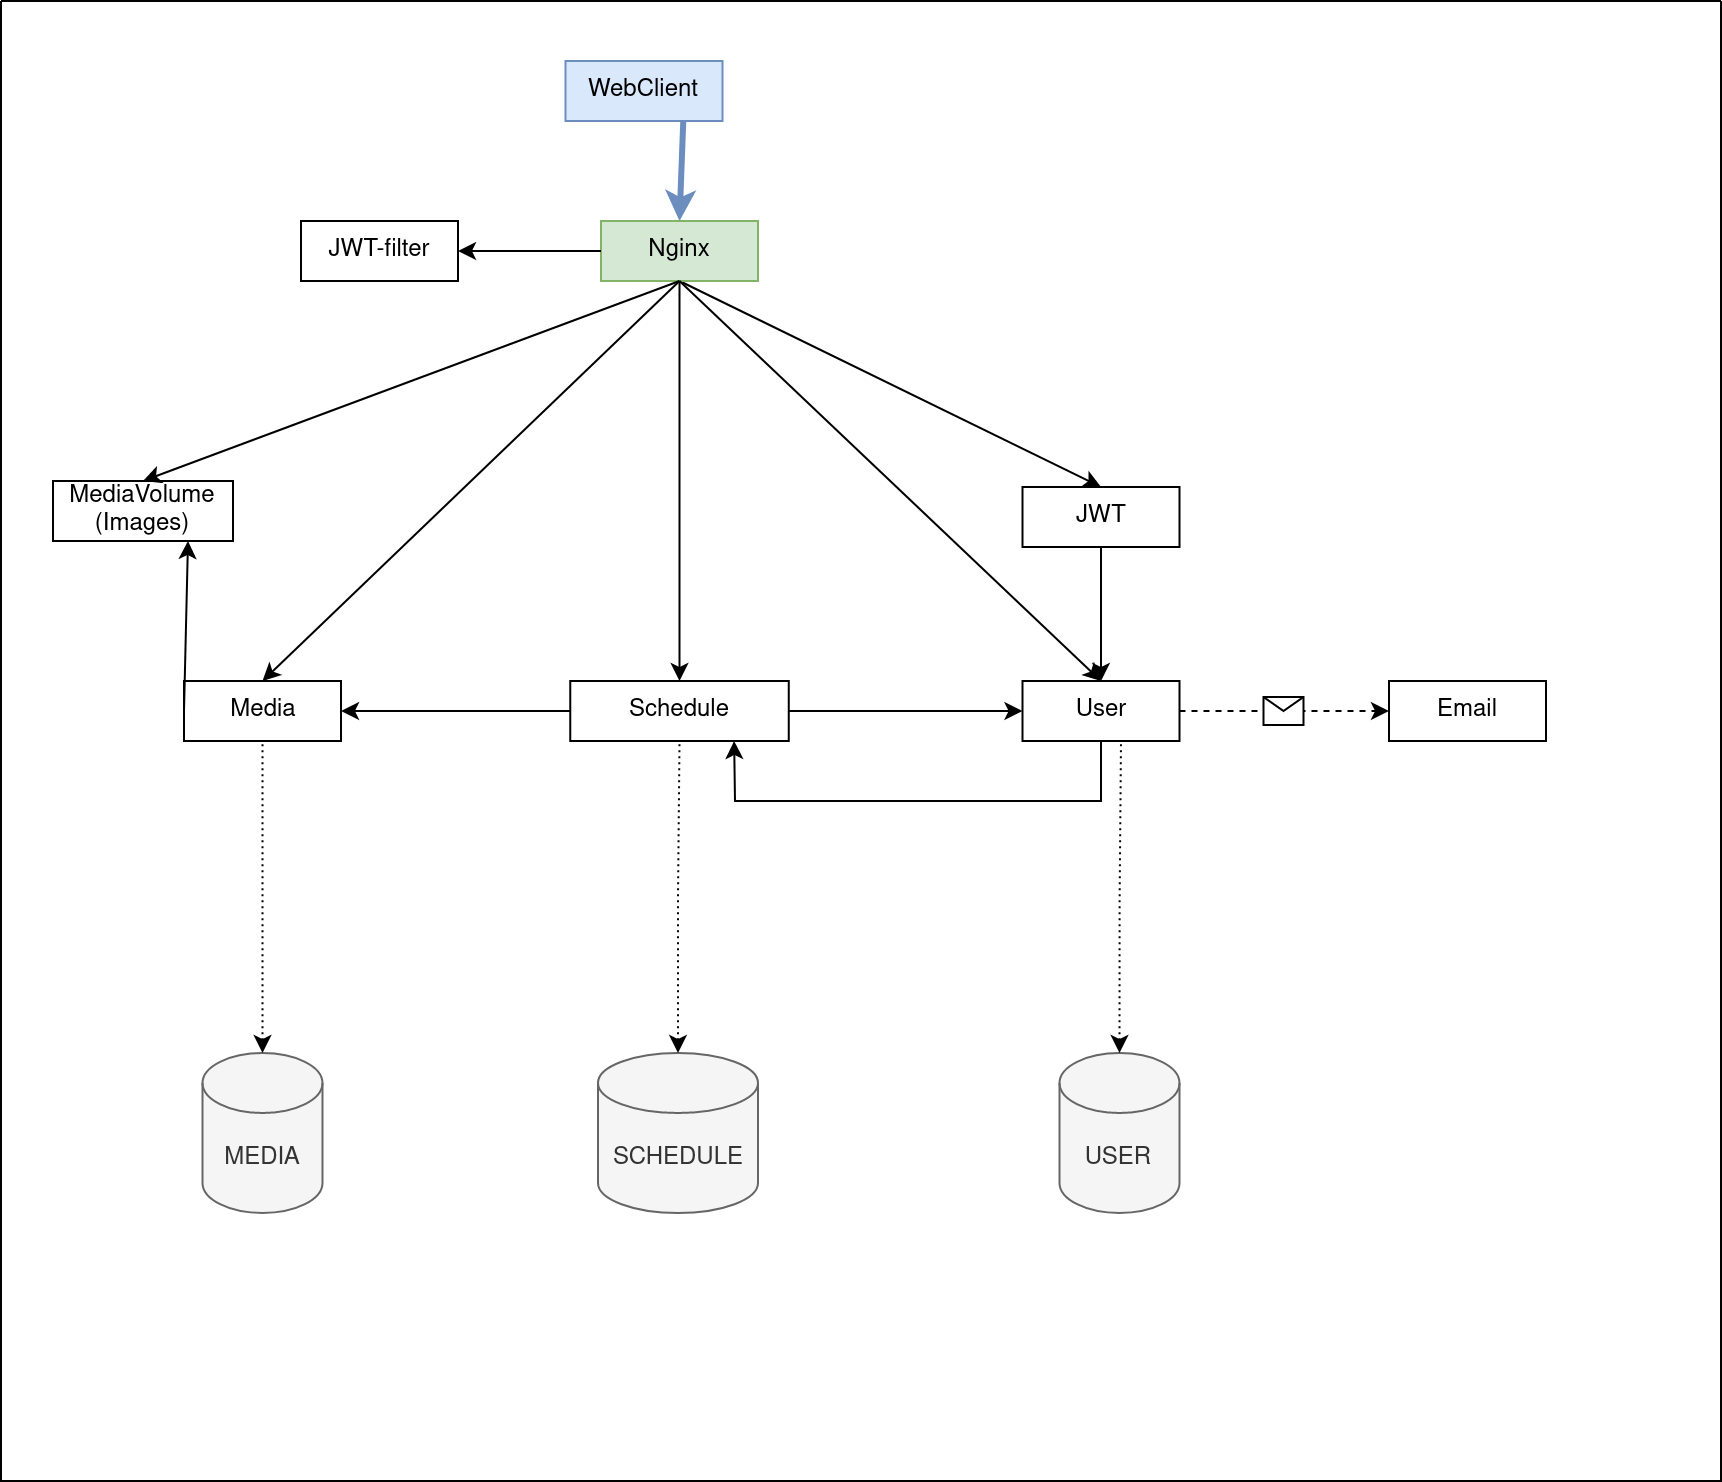

The diagram above was exported from draw.io. Its source (the exported page's mxGraphModel, read from the mxfile embedded in the PNG):
<mxGraphModel dx="1434" dy="714" grid="1" gridSize="10" guides="1" tooltips="1" connect="1" arrows="1" fold="1" page="1" pageScale="1" pageWidth="827" pageHeight="1169" math="0" shadow="0">
  <root>
    <mxCell id="0" />
    <mxCell id="1" parent="0" />
    <mxCell id="hiX22UkawsweQj54cd4N-7" value="JWT" style="rounded=0;whiteSpace=wrap;html=1;" parent="1" vertex="1">
      <mxGeometry x="510.75" y="243" width="78.5" height="30" as="geometry" />
    </mxCell>
    <mxCell id="hiX22UkawsweQj54cd4N-8" value="User" style="rounded=0;whiteSpace=wrap;html=1;" parent="1" vertex="1">
      <mxGeometry x="510.75" y="340" width="78.5" height="30" as="geometry" />
    </mxCell>
    <mxCell id="hiX22UkawsweQj54cd4N-22" value="" style="endArrow=none;html=1;rounded=0;exitX=0.5;exitY=0;exitDx=0;exitDy=0;entryX=0.5;entryY=1;entryDx=0;entryDy=0;endFill=0;startArrow=classic;startFill=1;" parent="1" source="hiX22UkawsweQj54cd4N-7" target="gl-ooaWafGvAzmjAQwMA-1" edge="1">
      <mxGeometry width="50" height="50" relative="1" as="geometry">
        <mxPoint x="600" y="423" as="sourcePoint" />
        <mxPoint x="470.75" y="323" as="targetPoint" />
      </mxGeometry>
    </mxCell>
    <mxCell id="hiX22UkawsweQj54cd4N-26" value="" style="endArrow=classic;html=1;rounded=0;entryX=0.5;entryY=0;entryDx=0;entryDy=0;exitX=0.5;exitY=1;exitDx=0;exitDy=0;endFill=1;" parent="1" source="hiX22UkawsweQj54cd4N-7" target="hiX22UkawsweQj54cd4N-8" edge="1">
      <mxGeometry width="50" height="50" relative="1" as="geometry">
        <mxPoint x="680" y="423" as="sourcePoint" />
        <mxPoint x="730" y="373" as="targetPoint" />
      </mxGeometry>
    </mxCell>
    <mxCell id="gl-ooaWafGvAzmjAQwMA-62" value="USER" style="shape=cylinder3;whiteSpace=wrap;html=1;boundedLbl=1;backgroundOutline=1;size=15;fillColor=#f5f5f5;fontColor=#333333;strokeColor=#666666;" parent="1" vertex="1">
      <mxGeometry x="529.25" y="526" width="60" height="80" as="geometry" />
    </mxCell>
    <mxCell id="gl-ooaWafGvAzmjAQwMA-73" style="edgeStyle=orthogonalEdgeStyle;rounded=0;orthogonalLoop=1;jettySize=auto;html=1;entryX=0.5;entryY=1;entryDx=0;entryDy=0;dashed=1;startArrow=classic;startFill=1;endArrow=none;endFill=0;strokeWidth=1;dashPattern=1 2;exitX=0.5;exitY=0;exitDx=0;exitDy=0;exitPerimeter=0;" parent="1" source="gl-ooaWafGvAzmjAQwMA-62" target="hiX22UkawsweQj54cd4N-8" edge="1">
      <mxGeometry relative="1" as="geometry">
        <mxPoint x="649.72" y="493" as="sourcePoint" />
        <mxPoint x="649.72" y="433.0000000000001" as="targetPoint" />
        <Array as="points">
          <mxPoint x="560" y="450" />
          <mxPoint x="560" y="450" />
        </Array>
      </mxGeometry>
    </mxCell>
    <mxCell id="5XaMablW81QgSOGNDfAo-11" value="" style="endArrow=classic;html=1;rounded=0;exitX=1;exitY=0.5;exitDx=0;exitDy=0;entryX=0;entryY=0.5;entryDx=0;entryDy=0;dashed=1;" parent="1" source="hiX22UkawsweQj54cd4N-8" target="hiX22UkawsweQj54cd4N-11" edge="1">
      <mxGeometry relative="1" as="geometry">
        <mxPoint x="787" y="273" as="sourcePoint" />
        <mxPoint x="710" y="340" as="targetPoint" />
      </mxGeometry>
    </mxCell>
    <mxCell id="5XaMablW81QgSOGNDfAo-12" value="" style="shape=message;html=1;outlineConnect=0;" parent="5XaMablW81QgSOGNDfAo-11" vertex="1">
      <mxGeometry width="20" height="14" relative="1" as="geometry">
        <mxPoint x="-10" y="-7" as="offset" />
      </mxGeometry>
    </mxCell>
    <mxCell id="5XaMablW81QgSOGNDfAo-22" value="WebClient" style="rounded=0;whiteSpace=wrap;html=1;fillColor=#dae8fc;strokeColor=#6c8ebf;" parent="1" vertex="1">
      <mxGeometry x="282.25" y="30" width="78.5" height="30" as="geometry" />
    </mxCell>
    <mxCell id="5XaMablW81QgSOGNDfAo-23" value="" style="endArrow=classic;html=1;rounded=0;exitX=0.75;exitY=1;exitDx=0;exitDy=0;entryX=0.5;entryY=0;entryDx=0;entryDy=0;fillColor=#dae8fc;strokeColor=#6c8ebf;strokeWidth=3;" parent="1" source="5XaMablW81QgSOGNDfAo-22" target="gl-ooaWafGvAzmjAQwMA-1" edge="1">
      <mxGeometry width="50" height="50" relative="1" as="geometry">
        <mxPoint x="380" y="160" as="sourcePoint" />
        <mxPoint x="430" y="110" as="targetPoint" />
      </mxGeometry>
    </mxCell>
    <mxCell id="5XaMablW81QgSOGNDfAo-37" value="" style="swimlane;startSize=0;" parent="1" vertex="1">
      <mxGeometry width="860" height="740" as="geometry" />
    </mxCell>
    <mxCell id="5XaMablW81QgSOGNDfAo-14" value="Media" style="rounded=0;whiteSpace=wrap;html=1;" parent="5XaMablW81QgSOGNDfAo-37" vertex="1">
      <mxGeometry x="91.5" y="340" width="78.5" height="30" as="geometry" />
    </mxCell>
    <mxCell id="d0ZpGRAGIzk6afpfF0CR-12" style="edgeStyle=orthogonalEdgeStyle;rounded=0;orthogonalLoop=1;jettySize=auto;html=1;entryX=1;entryY=0.5;entryDx=0;entryDy=0;" edge="1" parent="5XaMablW81QgSOGNDfAo-37" source="hiX22UkawsweQj54cd4N-14" target="5XaMablW81QgSOGNDfAo-14">
      <mxGeometry relative="1" as="geometry" />
    </mxCell>
    <mxCell id="hiX22UkawsweQj54cd4N-14" value="Schedule" style="rounded=0;whiteSpace=wrap;html=1;" parent="5XaMablW81QgSOGNDfAo-37" vertex="1">
      <mxGeometry x="284.63" y="340" width="109.25" height="30" as="geometry" />
    </mxCell>
    <mxCell id="gl-ooaWafGvAzmjAQwMA-66" value="MEDIA" style="shape=cylinder3;whiteSpace=wrap;html=1;boundedLbl=1;backgroundOutline=1;size=15;fillColor=#f5f5f5;fontColor=#333333;strokeColor=#666666;" parent="5XaMablW81QgSOGNDfAo-37" vertex="1">
      <mxGeometry x="100.75" y="526" width="60" height="80" as="geometry" />
    </mxCell>
    <mxCell id="gl-ooaWafGvAzmjAQwMA-70" style="edgeStyle=orthogonalEdgeStyle;rounded=0;orthogonalLoop=1;jettySize=auto;html=1;entryX=0.5;entryY=1;entryDx=0;entryDy=0;dashed=1;startArrow=classic;startFill=1;endArrow=none;endFill=0;strokeWidth=1;dashPattern=1 2;" parent="5XaMablW81QgSOGNDfAo-37" source="gl-ooaWafGvAzmjAQwMA-66" target="5XaMablW81QgSOGNDfAo-14" edge="1">
      <mxGeometry relative="1" as="geometry">
        <mxPoint x="179.25" y="380" as="targetPoint" />
      </mxGeometry>
    </mxCell>
    <mxCell id="gl-ooaWafGvAzmjAQwMA-61" value="SCHEDULE" style="shape=cylinder3;whiteSpace=wrap;html=1;boundedLbl=1;backgroundOutline=1;size=15;fillColor=#f5f5f5;fontColor=#333333;strokeColor=#666666;" parent="5XaMablW81QgSOGNDfAo-37" vertex="1">
      <mxGeometry x="298.5" y="526" width="80" height="80" as="geometry" />
    </mxCell>
    <mxCell id="5XaMablW81QgSOGNDfAo-33" value="" style="edgeStyle=orthogonalEdgeStyle;rounded=0;orthogonalLoop=1;jettySize=auto;html=1;entryX=0.5;entryY=1;entryDx=0;entryDy=0;dashed=1;startArrow=classic;startFill=1;endArrow=none;endFill=0;strokeWidth=1;dashPattern=1 2;exitX=0.5;exitY=0;exitDx=0;exitDy=0;exitPerimeter=0;" parent="5XaMablW81QgSOGNDfAo-37" source="gl-ooaWafGvAzmjAQwMA-61" target="hiX22UkawsweQj54cd4N-14" edge="1">
      <mxGeometry relative="1" as="geometry">
        <mxPoint x="399.25" y="620" as="sourcePoint" />
        <mxPoint x="399.9949999999999" y="370" as="targetPoint" />
      </mxGeometry>
    </mxCell>
    <mxCell id="d0ZpGRAGIzk6afpfF0CR-1" value="JWT-filter" style="rounded=0;whiteSpace=wrap;html=1;" vertex="1" parent="5XaMablW81QgSOGNDfAo-37">
      <mxGeometry x="150" y="110" width="78.5" height="30" as="geometry" />
    </mxCell>
    <mxCell id="gl-ooaWafGvAzmjAQwMA-1" value="Nginx" style="rounded=0;whiteSpace=wrap;html=1;fillColor=#d5e8d4;strokeColor=#82b366;" parent="5XaMablW81QgSOGNDfAo-37" vertex="1">
      <mxGeometry x="300" y="110" width="78.5" height="30" as="geometry" />
    </mxCell>
    <mxCell id="d0ZpGRAGIzk6afpfF0CR-5" style="edgeStyle=orthogonalEdgeStyle;rounded=0;orthogonalLoop=1;jettySize=auto;html=1;" edge="1" parent="5XaMablW81QgSOGNDfAo-37" source="gl-ooaWafGvAzmjAQwMA-1" target="d0ZpGRAGIzk6afpfF0CR-1">
      <mxGeometry relative="1" as="geometry" />
    </mxCell>
    <mxCell id="5XaMablW81QgSOGNDfAo-13" value="&lt;span style=&quot;&quot;&gt;MediaVolume&lt;/span&gt;&lt;br style=&quot;&quot;&gt;&lt;span style=&quot;&quot;&gt;(Images)&lt;/span&gt;" style="rounded=0;whiteSpace=wrap;html=1;" parent="5XaMablW81QgSOGNDfAo-37" vertex="1">
      <mxGeometry x="26" y="240" width="90" height="30" as="geometry" />
    </mxCell>
    <mxCell id="5XaMablW81QgSOGNDfAo-6" value="" style="endArrow=classic;html=1;rounded=0;exitX=0;exitY=0.5;exitDx=0;exitDy=0;entryX=0.75;entryY=1;entryDx=0;entryDy=0;" parent="5XaMablW81QgSOGNDfAo-37" source="5XaMablW81QgSOGNDfAo-14" target="5XaMablW81QgSOGNDfAo-13" edge="1">
      <mxGeometry width="50" height="50" relative="1" as="geometry">
        <mxPoint x="140" y="366.5" as="sourcePoint" />
        <mxPoint x="97" y="300.7499999999999" as="targetPoint" />
      </mxGeometry>
    </mxCell>
    <mxCell id="d0ZpGRAGIzk6afpfF0CR-8" value="" style="endArrow=none;html=1;rounded=0;entryX=0.5;entryY=1;entryDx=0;entryDy=0;endFill=0;startArrow=classic;startFill=1;exitX=0.5;exitY=0;exitDx=0;exitDy=0;" edge="1" parent="5XaMablW81QgSOGNDfAo-37" source="5XaMablW81QgSOGNDfAo-13" target="gl-ooaWafGvAzmjAQwMA-1">
      <mxGeometry width="50" height="50" relative="1" as="geometry">
        <mxPoint x="130" y="262" as="sourcePoint" />
        <mxPoint x="339" y="180" as="targetPoint" />
      </mxGeometry>
    </mxCell>
    <mxCell id="gl-ooaWafGvAzmjAQwMA-53" value="" style="endArrow=none;html=1;rounded=0;exitX=0.5;exitY=0;exitDx=0;exitDy=0;entryX=0.5;entryY=1;entryDx=0;entryDy=0;endFill=0;startArrow=classic;startFill=1;" parent="5XaMablW81QgSOGNDfAo-37" source="5XaMablW81QgSOGNDfAo-14" target="gl-ooaWafGvAzmjAQwMA-1" edge="1">
      <mxGeometry width="50" height="50" relative="1" as="geometry">
        <mxPoint x="179.25" y="353" as="sourcePoint" />
        <mxPoint x="340" y="258" as="targetPoint" />
      </mxGeometry>
    </mxCell>
    <mxCell id="hiX22UkawsweQj54cd4N-31" value="" style="endArrow=none;html=1;rounded=0;exitX=0.5;exitY=0;exitDx=0;exitDy=0;entryX=0.5;entryY=1;entryDx=0;entryDy=0;endFill=0;startArrow=classic;startFill=1;" parent="5XaMablW81QgSOGNDfAo-37" source="hiX22UkawsweQj54cd4N-14" target="gl-ooaWafGvAzmjAQwMA-1" edge="1">
      <mxGeometry width="50" height="50" relative="1" as="geometry">
        <mxPoint x="280" y="423" as="sourcePoint" />
        <mxPoint x="400" y="273" as="targetPoint" />
      </mxGeometry>
    </mxCell>
    <mxCell id="hiX22UkawsweQj54cd4N-11" value="Email" style="rounded=0;whiteSpace=wrap;html=1;" parent="5XaMablW81QgSOGNDfAo-37" vertex="1">
      <mxGeometry x="694" y="340" width="78.5" height="30" as="geometry" />
    </mxCell>
    <mxCell id="5tFB2DqSpGqy_ksJVPNC-3" value="" style="endArrow=classic;html=1;rounded=0;exitX=0.5;exitY=1;exitDx=0;exitDy=0;entryX=0.75;entryY=1;entryDx=0;entryDy=0;" parent="1" source="hiX22UkawsweQj54cd4N-8" target="hiX22UkawsweQj54cd4N-14" edge="1">
      <mxGeometry width="50" height="50" relative="1" as="geometry">
        <mxPoint x="697" y="273" as="sourcePoint" />
        <mxPoint x="640" y="360" as="targetPoint" />
        <Array as="points">
          <mxPoint x="550" y="400" />
          <mxPoint x="367" y="400" />
        </Array>
      </mxGeometry>
    </mxCell>
    <mxCell id="d0ZpGRAGIzk6afpfF0CR-9" value="" style="endArrow=none;html=1;rounded=0;exitX=0.5;exitY=0;exitDx=0;exitDy=0;entryX=0.5;entryY=1;entryDx=0;entryDy=0;endFill=0;startArrow=classic;startFill=1;" edge="1" parent="1" source="hiX22UkawsweQj54cd4N-8" target="gl-ooaWafGvAzmjAQwMA-1">
      <mxGeometry width="50" height="50" relative="1" as="geometry">
        <mxPoint x="560" y="253" as="sourcePoint" />
        <mxPoint x="349" y="150" as="targetPoint" />
      </mxGeometry>
    </mxCell>
    <mxCell id="d0ZpGRAGIzk6afpfF0CR-13" style="edgeStyle=orthogonalEdgeStyle;rounded=0;orthogonalLoop=1;jettySize=auto;html=1;entryX=0;entryY=0.5;entryDx=0;entryDy=0;" edge="1" parent="1" source="hiX22UkawsweQj54cd4N-14" target="hiX22UkawsweQj54cd4N-8">
      <mxGeometry relative="1" as="geometry" />
    </mxCell>
  </root>
</mxGraphModel>